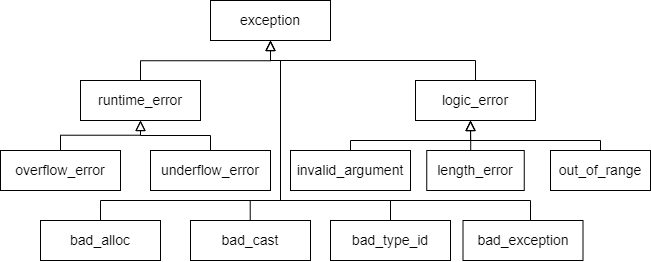

The diagram above was exported from draw.io. Its source (the exported page's mxGraphModel, read from the mxfile embedded in the PNG):
<mxGraphModel dx="903" dy="757" grid="1" gridSize="10" guides="1" tooltips="1" connect="1" arrows="1" fold="1" page="1" pageScale="1" pageWidth="850" pageHeight="1100" math="0" shadow="0">
  <root>
    <mxCell id="0" />
    <mxCell id="1" parent="0" />
    <mxCell id="PNaJXulyNYYV3AzIAEYf-1" value="exception" style="rounded=0;whiteSpace=wrap;html=1;fontSize=14;" parent="1" vertex="1">
      <mxGeometry x="260" y="140" width="120" height="40" as="geometry" />
    </mxCell>
    <mxCell id="PNaJXulyNYYV3AzIAEYf-3" value="runtime_error" style="rounded=0;whiteSpace=wrap;html=1;fontSize=14;" parent="1" vertex="1">
      <mxGeometry x="130" y="220" width="120" height="40" as="geometry" />
    </mxCell>
    <mxCell id="PNaJXulyNYYV3AzIAEYf-5" value="logic_error" style="rounded=0;whiteSpace=wrap;html=1;fontSize=14;" parent="1" vertex="1">
      <mxGeometry x="465" y="220" width="120" height="40" as="geometry" />
    </mxCell>
    <mxCell id="PNaJXulyNYYV3AzIAEYf-6" value="overflow_error" style="rounded=0;whiteSpace=wrap;html=1;fontSize=14;" parent="1" vertex="1">
      <mxGeometry x="50" y="290" width="120" height="40" as="geometry" />
    </mxCell>
    <mxCell id="PNaJXulyNYYV3AzIAEYf-7" value="underflow_error" style="rounded=0;whiteSpace=wrap;html=1;fontSize=14;" parent="1" vertex="1">
      <mxGeometry x="200" y="290" width="120" height="40" as="geometry" />
    </mxCell>
    <mxCell id="PNaJXulyNYYV3AzIAEYf-8" value="length_error" style="rounded=0;whiteSpace=wrap;html=1;fontSize=14;" parent="1" vertex="1">
      <mxGeometry x="476.25" y="290" width="97.5" height="40" as="geometry" />
    </mxCell>
    <mxCell id="PNaJXulyNYYV3AzIAEYf-9" value="out_of_range" style="rounded=0;whiteSpace=wrap;html=1;fontSize=14;" parent="1" vertex="1">
      <mxGeometry x="600" y="290" width="100" height="40" as="geometry" />
    </mxCell>
    <mxCell id="PNaJXulyNYYV3AzIAEYf-10" value="invalid_argument" style="rounded=0;whiteSpace=wrap;html=1;fontSize=14;" parent="1" vertex="1">
      <mxGeometry x="340" y="290" width="120" height="40" as="geometry" />
    </mxCell>
    <mxCell id="PNaJXulyNYYV3AzIAEYf-11" value="bad_alloc" style="rounded=0;whiteSpace=wrap;html=1;fontSize=14;" parent="1" vertex="1">
      <mxGeometry x="90" y="360" width="120" height="40" as="geometry" />
    </mxCell>
    <mxCell id="PNaJXulyNYYV3AzIAEYf-12" value="bad_cast" style="rounded=0;whiteSpace=wrap;html=1;fontSize=14;" parent="1" vertex="1">
      <mxGeometry x="240" y="360" width="120" height="40" as="geometry" />
    </mxCell>
    <mxCell id="PNaJXulyNYYV3AzIAEYf-13" value="bad_exception" style="rounded=0;whiteSpace=wrap;html=1;fontSize=14;" parent="1" vertex="1">
      <mxGeometry x="512.5" y="360" width="120" height="40" as="geometry" />
    </mxCell>
    <mxCell id="PNaJXulyNYYV3AzIAEYf-14" value="bad_type_id" style="rounded=0;whiteSpace=wrap;html=1;fontSize=14;" parent="1" vertex="1">
      <mxGeometry x="380" y="360" width="120" height="40" as="geometry" />
    </mxCell>
    <mxCell id="PNaJXulyNYYV3AzIAEYf-16" value="" style="edgeStyle=elbowEdgeStyle;elbow=vertical;endArrow=block;html=1;curved=0;rounded=0;endSize=8;startSize=8;exitX=0.5;exitY=0;exitDx=0;exitDy=0;endFill=0;" parent="1" source="PNaJXulyNYYV3AzIAEYf-3" edge="1">
      <mxGeometry width="50" height="50" relative="1" as="geometry">
        <mxPoint x="270" y="230" as="sourcePoint" />
        <mxPoint x="320" y="180" as="targetPoint" />
      </mxGeometry>
    </mxCell>
    <mxCell id="PNaJXulyNYYV3AzIAEYf-17" value="" style="edgeStyle=elbowEdgeStyle;elbow=vertical;endArrow=block;html=1;curved=0;rounded=0;endSize=8;startSize=8;exitX=0.5;exitY=0;exitDx=0;exitDy=0;endFill=0;" parent="1" source="PNaJXulyNYYV3AzIAEYf-5" edge="1">
      <mxGeometry width="50" height="50" relative="1" as="geometry">
        <mxPoint x="200" y="240" as="sourcePoint" />
        <mxPoint x="320" y="180" as="targetPoint" />
        <Array as="points">
          <mxPoint x="380" y="200" />
        </Array>
      </mxGeometry>
    </mxCell>
    <mxCell id="PNaJXulyNYYV3AzIAEYf-18" value="" style="edgeStyle=elbowEdgeStyle;elbow=vertical;endArrow=block;html=1;curved=0;rounded=0;endSize=8;startSize=8;exitX=0.5;exitY=0;exitDx=0;exitDy=0;endFill=0;" parent="1" source="PNaJXulyNYYV3AzIAEYf-6" edge="1">
      <mxGeometry width="50" height="50" relative="1" as="geometry">
        <mxPoint x="60" y="300" as="sourcePoint" />
        <mxPoint x="190" y="260" as="targetPoint" />
      </mxGeometry>
    </mxCell>
    <mxCell id="PNaJXulyNYYV3AzIAEYf-19" value="" style="edgeStyle=elbowEdgeStyle;elbow=vertical;endArrow=block;html=1;curved=0;rounded=0;endSize=8;startSize=8;exitX=0.5;exitY=0;exitDx=0;exitDy=0;endFill=0;" parent="1" source="PNaJXulyNYYV3AzIAEYf-7" edge="1">
      <mxGeometry width="50" height="50" relative="1" as="geometry">
        <mxPoint x="310" y="300" as="sourcePoint" />
        <mxPoint x="190" y="260" as="targetPoint" />
        <Array as="points">
          <mxPoint x="224" y="275" />
        </Array>
      </mxGeometry>
    </mxCell>
    <mxCell id="PNaJXulyNYYV3AzIAEYf-20" value="" style="edgeStyle=elbowEdgeStyle;elbow=vertical;endArrow=block;html=1;curved=0;rounded=0;endSize=8;startSize=8;endFill=0;" parent="1" edge="1">
      <mxGeometry width="50" height="50" relative="1" as="geometry">
        <mxPoint x="330" y="340" as="sourcePoint" />
        <mxPoint x="320" y="180" as="targetPoint" />
        <Array as="points">
          <mxPoint x="380" y="200" />
        </Array>
      </mxGeometry>
    </mxCell>
    <mxCell id="PNaJXulyNYYV3AzIAEYf-21" value="" style="edgeStyle=elbowEdgeStyle;elbow=vertical;endArrow=block;html=1;curved=0;rounded=0;endSize=8;startSize=8;endFill=0;" parent="1" source="PNaJXulyNYYV3AzIAEYf-10" edge="1">
      <mxGeometry width="50" height="50" relative="1" as="geometry">
        <mxPoint x="725" y="300" as="sourcePoint" />
        <mxPoint x="520" y="260" as="targetPoint" />
        <Array as="points">
          <mxPoint x="580" y="280" />
        </Array>
      </mxGeometry>
    </mxCell>
    <mxCell id="PNaJXulyNYYV3AzIAEYf-22" value="" style="edgeStyle=elbowEdgeStyle;elbow=vertical;endArrow=block;html=1;curved=0;rounded=0;endSize=8;startSize=8;exitX=0.451;exitY=-0.007;exitDx=0;exitDy=0;endFill=0;exitPerimeter=0;" parent="1" source="PNaJXulyNYYV3AzIAEYf-8" edge="1">
      <mxGeometry width="50" height="50" relative="1" as="geometry">
        <mxPoint x="725" y="300" as="sourcePoint" />
        <mxPoint x="520" y="260" as="targetPoint" />
        <Array as="points">
          <mxPoint x="580" y="280" />
        </Array>
      </mxGeometry>
    </mxCell>
    <mxCell id="PNaJXulyNYYV3AzIAEYf-23" value="" style="edgeStyle=elbowEdgeStyle;elbow=vertical;endArrow=block;html=1;curved=0;rounded=0;endSize=8;startSize=8;exitX=0.5;exitY=0;exitDx=0;exitDy=0;endFill=0;" parent="1" source="PNaJXulyNYYV3AzIAEYf-9" edge="1">
      <mxGeometry width="50" height="50" relative="1" as="geometry">
        <mxPoint x="725" y="300" as="sourcePoint" />
        <mxPoint x="520" y="260" as="targetPoint" />
        <Array as="points">
          <mxPoint x="580" y="280" />
        </Array>
      </mxGeometry>
    </mxCell>
    <mxCell id="PNaJXulyNYYV3AzIAEYf-24" value="" style="endArrow=none;html=1;rounded=0;" parent="1" edge="1">
      <mxGeometry width="50" height="50" relative="1" as="geometry">
        <mxPoint x="150" y="340" as="sourcePoint" />
        <mxPoint x="580" y="340" as="targetPoint" />
      </mxGeometry>
    </mxCell>
    <mxCell id="PNaJXulyNYYV3AzIAEYf-25" value="" style="endArrow=none;html=1;rounded=0;exitX=0.5;exitY=0;exitDx=0;exitDy=0;" parent="1" source="PNaJXulyNYYV3AzIAEYf-11" edge="1">
      <mxGeometry width="50" height="50" relative="1" as="geometry">
        <mxPoint x="130" y="540" as="sourcePoint" />
        <mxPoint x="150" y="340" as="targetPoint" />
      </mxGeometry>
    </mxCell>
    <mxCell id="PNaJXulyNYYV3AzIAEYf-26" value="" style="endArrow=none;html=1;rounded=0;exitX=0.5;exitY=0;exitDx=0;exitDy=0;" parent="1" edge="1">
      <mxGeometry width="50" height="50" relative="1" as="geometry">
        <mxPoint x="299.71000000000004" y="360" as="sourcePoint" />
        <mxPoint x="299.71000000000004" y="340" as="targetPoint" />
      </mxGeometry>
    </mxCell>
    <mxCell id="PNaJXulyNYYV3AzIAEYf-27" value="" style="endArrow=none;html=1;rounded=0;exitX=0.5;exitY=0;exitDx=0;exitDy=0;" parent="1" edge="1">
      <mxGeometry width="50" height="50" relative="1" as="geometry">
        <mxPoint x="440" y="360" as="sourcePoint" />
        <mxPoint x="440" y="340" as="targetPoint" />
      </mxGeometry>
    </mxCell>
    <mxCell id="PNaJXulyNYYV3AzIAEYf-28" value="" style="endArrow=none;html=1;rounded=0;exitX=0.5;exitY=0;exitDx=0;exitDy=0;" parent="1" edge="1">
      <mxGeometry width="50" height="50" relative="1" as="geometry">
        <mxPoint x="580" y="360" as="sourcePoint" />
        <mxPoint x="580" y="340" as="targetPoint" />
      </mxGeometry>
    </mxCell>
  </root>
</mxGraphModel>